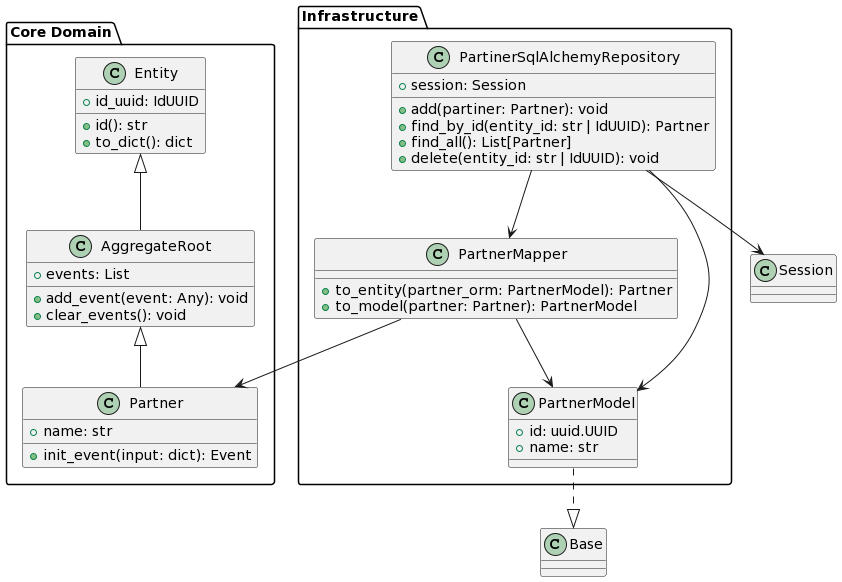

The diagram above was rendered by PlantUML. Its source (embedded in the PNG):
@startuml
!define ENTITY_ABSTRACT class
!define AGGREGATE_ROOT class

package "Core Domain" {
    ENTITY_ABSTRACT "Entity" {
        + id_uuid: IdUUID
        + id(): str
        + to_dict(): dict
    }
    
    ENTITY_ABSTRACT "AggregateRoot" {
        + events: List
        + add_event(event: Any): void
        + clear_events(): void
    }
    
    AGGREGATE_ROOT "Partner" {
        + name: str
        + init_event(input: dict): Event
    }
}

package "Infrastructure" {
    class "PartnerModel" {
        + id: uuid.UUID
        + name: str
    }
    
    class "PartnerMapper" {
        + to_entity(partner_orm: PartnerModel): Partner
        + to_model(partner: Partner): PartnerModel
    }
    
    class "PartinerSqlAlchemyRepository" {
        + session: Session
        + add(partiner: Partner): void
        + find_by_id(entity_id: str | IdUUID): Partner
        + find_all(): List[Partner]
        + delete(entity_id: str | IdUUID): void
    }
}

Entity <|-- AggregateRoot
AggregateRoot <|-- Partner
PartnerModel ..|> Base
PartnerMapper --> PartnerModel
PartnerMapper --> Partner
PartinerSqlAlchemyRepository --> PartnerMapper
PartinerSqlAlchemyRepository --> PartnerModel
PartinerSqlAlchemyRepository --> Session
@enduml